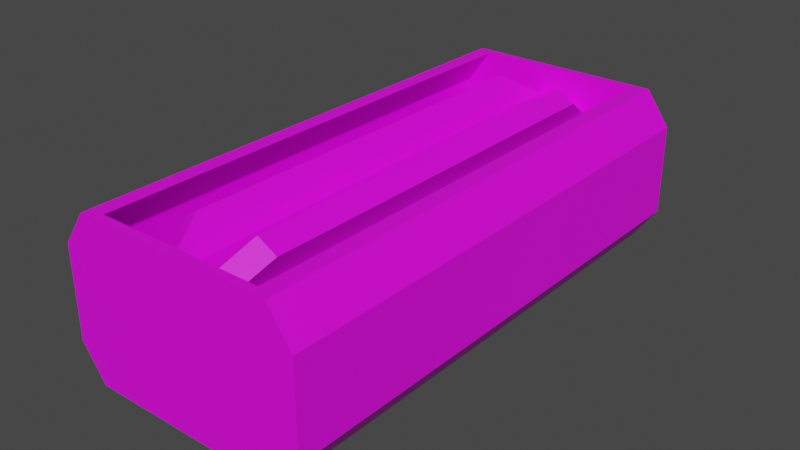 # Source: RTG_Core.blend  (saved by Blender 2.92.15; exported with 4.5.12 LTS)
import bpy
from mathutils import Matrix  # noqa: F401  (used for matrix-valued properties, if any)

bpy.ops.wm.read_factory_settings(use_empty=True)
scene = bpy.context.scene
scene.name = 'Scene'

# ---- collections
col_collection = bpy.data.collections.new('Collection'); scene.collection.children.link(col_collection)

# ---- images (referenced by path relative to the original .blend; pixels are not part of the script)
import os
ASSET_DIR = os.environ.get("B2B_ASSET_DIR", "")  # directory of the original .blend (textures are referenced by path, not embedded)
HERE = os.path.dirname(os.path.abspath(__file__))  # packed textures are extracted next to this script under _unpacked/

def load_image(name, relpath, width, height, colorspace="sRGB"):
    """Load a texture the original file referenced (path relative to the .blend, or extracted next to this script)."""
    p = next((c for c in (os.path.join(HERE, relpath), os.path.join(ASSET_DIR, relpath)) if relpath and os.path.exists(c)), "")
    if p:
        img = bpy.data.images.load(p, check_existing=True)
        img.name = name
    else:  # same state as the original file: an image datablock whose file is absent (Cycles renders it pink)
        img = bpy.data.images.new(name, width, height)
        img.source = "FILE"
        img.filepath = "//" + (relpath or name)
    img.colorspace_settings.name = colorspace
    return img
img_texturesave1_png = load_image('TextureSave1.png', 'TextureSave1.png', 1024, 1024, 'sRGB')

# ---- materials (node trees are filled in below, after node groups)
mat_material_001 = bpy.data.materials.new('Material.001')
mat_material_001.use_transparent_shadow = False

# ---- material node trees
mat_material_001.use_nodes = True; mat_material_001.node_tree.nodes.clear()
_N = mat_material_001.node_tree.nodes; _L = mat_material_001.node_tree.links
n0 = _N.new('ShaderNodeBsdfPrincipled'); n0.name = 'Principled BSDF'; n0.location = (10, 300)
n0.distribution = 'GGX'
n0.subsurface_method = 'BURLEY'
n0.inputs[3].default_value = 1.45
n0.inputs[27].default_value = (0.0, 0.0, 0.0, 1.0)
n0.inputs[28].default_value = 1.0
n1 = _N.new('ShaderNodeOutputMaterial'); n1.name = 'Material Output'; n1.location = (300, 300)
n2 = _N.new('ShaderNodeTexImage'); n2.name = 'Image Texture'; n2.location = (-280, 280)
n2.image = img_texturesave1_png
_L.new(n0.outputs[0], n1.inputs[0])
_L.new(n2.outputs[0], n0.inputs[0])
n1.is_active_output = True

# ---- world
world_world = bpy.data.worlds.new('World'); scene.world = world_world
world_world.use_nodes = True; world_world.node_tree.nodes.clear()
_N = world_world.node_tree.nodes; _L = world_world.node_tree.links
n0 = _N.new('ShaderNodeOutputWorld'); n0.name = 'World Output'; n0.location = (300, 300)
n1 = _N.new('ShaderNodeBackground'); n1.name = 'Background'; n1.location = (10, 300)
n1.inputs[0].default_value = (0.05088, 0.05088, 0.05088, 1.0)
_L.new(n1.outputs[0], n0.inputs[0])
n0.is_active_output = True
world_world.color = (0.05088, 0.05088, 0.05088)
world_world.use_sun_shadow = False
world_world.sun_shadow_jitter_overblur = 0.0

# ---- meshes
me_cylinder = bpy.data.meshes.new('Cylinder')
me_cylinder.from_pydata([(-8.721e-09, 0.41, -0.9439), (-8.721e-09, 0.41, 0.9439), (0.1061, 0.396, -0.9439), (0.1061, 0.396, 0.9439), (0.08309, 0.2375, -1.179), (0.08309, 0.2375, 1.179), (0.2079, 0.1417, -1.179), (0.2079, 0.1417, 1.179), (0.355, 0.205, -0.9439), (0.355, 0.205, 0.9439), (0.396, 0.1061, -0.9439), (0.396, 0.1061, 0.9439), (0.2472, 0.04679, -1.179), (0.2472, 0.04679, 1.179), (0.2267, -0.1092, -1.179), (0.2267, -0.1092, 1.179), (0.355, -0.205, -0.9439), (0.355, -0.205, 0.9439), (0.2899, -0.2899, -0.9439), (0.2899, -0.2899, 0.9439), (0.1641, -0.1907, -1.179), (0.1641, -0.1907, 1.179), (0.01879, -0.2509, -1.179), (0.01879, -0.2509, 1.179), (1.509e-07, -0.41, -0.9439), (1.509e-07, -0.41, 0.9439), (-0.1061, -0.396, -0.9439), (-0.1061, -0.396, 0.9439), (-0.08309, -0.2375, -1.179), (-0.08309, -0.2375, 1.179), (-0.2079, -0.1417, -1.179), (-0.2079, -0.1417, 1.179), (-0.355, -0.205, -0.9439), (-0.355, -0.205, 0.9439), (-0.396, -0.1061, -0.9439), (-0.396, -0.1061, 0.9439), (-0.2472, -0.04679, -1.179), (-0.2472, -0.04679, 1.179), (-0.2267, 0.1092, -1.179), (-0.2267, 0.1092, 1.179), (-0.355, 0.205, -0.9439), (-0.355, 0.205, 0.9439), (-0.2899, 0.2899, -0.9439), (-0.2899, 0.2899, 0.9439), (-0.1641, 0.1907, -1.179), (-0.1641, 0.1907, 1.179), (-0.01879, 0.2509, -1.179), (-0.01879, 0.2509, 1.179)], [], [(0, 1, 3, 2), (2, 3, 5, 4), (4, 5, 7, 6), (6, 7, 9, 8), (8, 9, 11, 10), (10, 11, 13, 12), (12, 13, 15, 14), (14, 15, 17, 16), (16, 17, 19, 18), (18, 19, 21, 20), (20, 21, 23, 22), (22, 23, 25, 24), (24, 25, 27, 26), (26, 27, 29, 28), (28, 29, 31, 30), (30, 31, 33, 32), (32, 33, 35, 34), (34, 35, 37, 36), (36, 37, 39, 38), (38, 39, 41, 40), (40, 41, 43, 42), (42, 43, 45, 44), (7, 5, 47, 45, 39, 37, 31, 29, 23, 21, 15, 13), (44, 45, 47, 46), (46, 47, 1, 0), (4, 6, 12, 14, 20, 22, 28, 30, 36, 38, 44, 46), (6, 8, 10, 12), (0, 2, 4, 46), (38, 40, 42, 44), (30, 32, 34, 36), (22, 24, 26, 28), (14, 16, 18, 20), (9, 7, 13, 11), (3, 1, 47, 5), (41, 39, 45, 43), (33, 31, 37, 35), (25, 23, 29, 27), (17, 15, 21, 19)])
_uv = me_cylinder.uv_layers.new(name='UVMap')
_uv.uv.foreach_set('vector', [0.9946, 0.02015, 0.9946, 0.01964, 0.981, 0.01964, 0.981, 0.02015, 0.984, 0.05241, 0.984, 0.05408, 0.9838, 0.05429, 0.9838, 0.0522, 0.986, 0.03151, 0.986, 0.03444, 0.9858, 0.03444, 0.9858, 0.03151, 0.984, 0.05429, 0.984, 0.0522, 0.9841, 0.05241, 0.9841, 0.05408, 0.9946, 0.01964, 0.9946, 0.02015, 0.981, 0.02016, 0.981, 0.01964, 0.9858, 0.05408, 0.9858, 0.05241, 0.9859, 0.0522, 0.9859, 0.05429, 0.9836, 0.03151, 0.9836, 0.03444, 0.9835, 0.03444, 0.9835, 0.03151, 0.9847, 0.05429, 0.9847, 0.0522, 0.9848, 0.05241, 0.9848, 0.05408, 0.9946, 0.01964, 0.9946, 0.02015, 0.981, 0.02016, 0.981, 0.01964, 0.9847, 0.05241, 0.9847, 0.05408, 0.9845, 0.05429, 0.9845, 0.0522, 0.9831, 0.03151, 0.9831, 0.03444, 0.9829, 0.03444, 0.9829, 0.03151, 0.9864, 0.05429, 0.9864, 0.0522, 0.9865, 0.05241, 0.9865, 0.05408, 0.9946, 0.01964, 0.9946, 0.02015, 0.981, 0.02015, 0.981, 0.01964, 0.9837, 0.05241, 0.9837, 0.05408, 0.9836, 0.05429, 0.9836, 0.0522, 0.9862, 0.03151, 0.9862, 0.03444, 0.986, 0.03444, 0.986, 0.03151, 0.9838, 0.0522, 0.9838, 0.05429, 0.9837, 0.05408, 0.9837, 0.05241, 0.9947, 0.01964, 0.9946, 0.02015, 0.981, 0.02015, 0.981, 0.01964, 0.9858, 0.05241, 0.9858, 0.05408, 0.9857, 0.05429, 0.9857, 0.0522, 0.984, 0.03444, 0.984, 0.03151, 0.9841, 0.03151, 0.9841, 0.03444, 0.9848, 0.05429, 0.9848, 0.0522, 0.9849, 0.05241, 0.9849, 0.05408, 0.981, 0.01964, 0.981, 0.02015, 0.9946, 0.02015, 0.9946, 0.01964, 0.9845, 0.05241, 0.9845, 0.05408, 0.9844, 0.05429, 0.9844, 0.0522, 0.9839, 0.03496, 0.9837, 0.03506, 0.9836, 0.03506, 0.9834, 0.03496, 0.9834, 0.03485, 0.9834, 0.03465, 0.9834, 0.03454, 0.9836, 0.03444, 0.9837, 0.03444, 0.9839, 0.03454, 0.984, 0.03465, 0.984, 0.03485, 0.9835, 0.03151, 0.9835, 0.03444, 0.9833, 0.03444, 0.9833, 0.03151, 0.9862, 0.05429, 0.9862, 0.0522, 0.9863, 0.05241, 0.9863, 0.05408, 0.9828, 0.03454, 0.983, 0.03444, 0.9831, 0.03444, 0.9833, 0.03454, 0.9834, 0.03465, 0.9834, 0.03485, 0.9833, 0.03496, 0.9831, 0.03506, 0.983, 0.03506, 0.9828, 0.03496, 0.9828, 0.03485, 0.9828, 0.03465, 0.9814, 0.02143, 0.9814, 0.02201, 0.994, 0.02201, 0.994, 0.02143, 0.9815, 0.02201, 0.9939, 0.02201, 0.9939, 0.02143, 0.9815, 0.02143, 0.994, 0.02201, 0.994, 0.02143, 0.9814, 0.02143, 0.9814, 0.02201, 0.9815, 0.02143, 0.9815, 0.02201, 0.9939, 0.02201, 0.9939, 0.02143, 0.994, 0.02201, 0.994, 0.02143, 0.9814, 0.02143, 0.9815, 0.02201, 0.9815, 0.02143, 0.9815, 0.02201, 0.9939, 0.02201, 0.9939, 0.02143, 0.9939, 0.02201, 0.9939, 0.02143, 0.9815, 0.02143, 0.9815, 0.02201, 0.994, 0.02143, 0.9814, 0.02143, 0.9814, 0.02201, 0.994, 0.02201, 0.9939, 0.02201, 0.9939, 0.02143, 0.9815, 0.02143, 0.9815, 0.02201, 0.994, 0.02201, 0.994, 0.02143, 0.9815, 0.02143, 0.9814, 0.02201, 0.9939, 0.02201, 0.9939, 0.02143, 0.9815, 0.02143, 0.9815, 0.02201, 0.9814, 0.02143, 0.9814, 0.02201, 0.994, 0.02201, 0.994, 0.02143])
me_cylinder.materials.append(mat_material_001)
me_cylinder.use_remesh_fix_poles = True
me_cylinder.use_remesh_preserve_attributes = False
me_cylinder.use_mirror_vertex_groups = False
me_cylinder.update()
me_plane = bpy.data.meshes.new('Plane')
me_plane.from_pydata([(-0.6553, -0.8473, 1.175), (0.6553, -0.8473, 1.175), (-0.6553, 0.8473, 1.175), (0.6553, 0.8473, 1.175), (-0.6553, 0.8473, 1.219), (-0.6553, -0.8473, 1.219), (0.6553, -0.8473, 1.219), (0.6553, 0.8473, 1.219), (-0.8607, 0.4851, 1.175), (-0.8607, -0.4851, 1.175), (0.8607, -0.4851, 1.175), (0.8607, 0.4851, 1.175), (-0.8607, 0.4851, 1.219), (-0.8607, -0.4851, 1.219), (0.8607, -0.4851, 1.219), (0.8607, 0.4851, 1.219), (0.9676, 0.4851, 1.175), (0.7795, 0.8473, 1.175), (0.9676, 0.4851, 1.219), (0.7795, 0.8473, 1.219), (0.7795, -0.8473, 1.219), (0.7795, -0.8473, 1.175), (0.9676, -0.4851, 1.175), (0.9676, -0.4851, 1.219), (-0.9676, -0.4851, 1.175), (-0.7795, -0.8473, 1.175), (-0.9676, -0.4851, 1.219), (-0.7795, -0.8473, 1.219), (-0.7795, 0.8473, 1.219), (-0.7795, 0.8473, 1.175), (-0.9676, 0.4851, 1.175), (-0.9676, 0.4851, 1.219), (-0.6553, -0.8473, -1.175), (0.6553, -0.8473, -1.175), (-0.6553, 0.8473, -1.175), (0.6553, 0.8473, -1.175), (-0.6553, 0.8473, -1.219), (-0.6553, -0.8473, -1.219), (0.6553, -0.8473, -1.219), (0.6553, 0.8473, -1.219), (-0.8607, 0.4851, -1.175), (-0.8607, -0.4851, -1.175), (0.8607, -0.4851, -1.175), (0.8607, 0.4851, -1.175), (-0.8607, 0.4851, -1.219), (-0.8607, -0.4851, -1.219), (0.8607, -0.4851, -1.219), (0.8607, 0.4851, -1.219), (0.9676, 0.4851, -1.175), (0.7795, 0.8473, -1.175), (0.9676, 0.4851, -1.219), (0.7795, 0.8473, -1.219), (0.7795, -0.8473, -1.219), (0.7795, -0.8473, -1.175), (0.9676, -0.4851, -1.175), (0.9676, -0.4851, -1.219), (-0.9676, -0.4851, -1.175), (-0.7795, -0.8473, -1.175), (-0.9676, -0.4851, -1.219), (-0.7795, -0.8473, -1.219), (-0.7795, 0.8473, -1.219), (-0.7795, 0.8473, -1.175), (-0.9676, 0.4851, -1.175), (-0.9676, 0.4851, -1.219), (-0.8607, -0.4851, 0.0), (-0.6553, -0.8473, 0.0), (0.8607, 0.4851, 0.0), (0.6553, 0.8473, 0.0), (-0.6553, 0.8473, 0.0), (-0.8607, 0.4851, 0.0), (0.6553, -0.8473, 0.0), (0.8607, -0.4851, 0.0), (0.9676, 0.4851, 0.0), (0.7795, 0.8473, 0.0), (0.7795, -0.8473, 0.0), (0.9676, -0.4851, 0.0), (-0.9676, -0.4851, 0.0), (-0.7795, -0.8473, 0.0), (-0.7795, 0.8473, 0.0), (-0.9676, 0.4851, 0.0)], [], [(8, 2, 3, 11), (12, 15, 7, 4), (15, 14, 23, 18), (0, 5, 27, 25), (3, 2, 4, 7), (0, 1, 6, 5), (25, 24, 76, 77), (12, 4, 28, 31), (1, 10, 71, 70), (14, 6, 20, 23), (5, 6, 14, 13), (13, 14, 15, 12), (0, 9, 10, 1), (9, 8, 11, 10), (16, 17, 19, 18), (21, 22, 23, 20), (22, 16, 18, 23), (3, 7, 19, 17), (7, 15, 18, 19), (17, 16, 72, 73), (8, 9, 64, 69), (6, 1, 21, 20), (24, 25, 27, 26), (29, 30, 31, 28), (30, 24, 26, 31), (13, 12, 31, 26), (5, 13, 26, 27), (0, 25, 77, 65), (3, 17, 73, 67), (4, 2, 29, 28), (9, 0, 65, 64), (10, 11, 66, 71), (11, 3, 67, 66), (21, 1, 70, 74), (22, 21, 74, 75), (29, 2, 68, 78), (16, 22, 75, 72), (30, 29, 78, 79), (24, 30, 79, 76), (2, 8, 69, 68), (40, 43, 35, 34), (44, 36, 39, 47), (47, 50, 55, 46), (32, 57, 59, 37), (35, 39, 36, 34), (32, 37, 38, 33), (57, 77, 76, 56), (44, 63, 60, 36), (33, 70, 71, 42), (46, 55, 52, 38), (37, 45, 46, 38), (45, 44, 47, 46), (32, 33, 42, 41), (41, 42, 43, 40), (48, 50, 51, 49), (53, 52, 55, 54), (54, 55, 50, 48), (35, 49, 51, 39), (39, 51, 50, 47), (49, 73, 72, 48), (40, 69, 64, 41), (38, 52, 53, 33), (56, 58, 59, 57), (61, 60, 63, 62), (62, 63, 58, 56), (45, 58, 63, 44), (37, 59, 58, 45), (32, 65, 77, 57), (35, 67, 73, 49), (36, 60, 61, 34), (68, 78, 79, 69), (70, 74, 75, 71), (71, 75, 72, 66), (66, 72, 73, 67), (69, 79, 76, 64), (64, 76, 77, 65), (41, 64, 65, 32), (42, 71, 66, 43), (43, 66, 67, 35), (53, 74, 70, 33), (54, 75, 74, 53), (61, 78, 68, 34), (48, 72, 75, 54), (62, 79, 78, 61), (56, 76, 79, 62), (34, 68, 69, 40)])
_uv = me_plane.uv_layers.new(name='UVMap')
_uv.uv.foreach_set('vector', [0.9641, 0.9225, 0.9345, 0.9748, 0.7453, 0.9748, 0.7157, 0.9225, 0.0368, 0.2084, 0.4587, 0.2084, 0.4083, 0.2607, 0.08714, 0.2607, 0.4587, 0.2084, 0.4587, 0.06841, 0.4849, 0.06841, 0.4849, 0.2084, 0.3702, 0.4678, 0.3765, 0.4678, 0.3765, 0.4857, 0.3702, 0.4857, 0.722, 0.4678, 0.722, 0.2786, 0.7283, 0.2786, 0.7283, 0.4678, 0.3702, 0.4678, 0.3702, 0.2786, 0.3765, 0.2786, 0.3765, 0.4678, 0.3702, 0.7302, 0.3702, 0.7825, 0.2007, 0.7825, 0.2007, 0.7302, 0.0368, 0.2084, 0.08714, 0.2607, 0.0567, 0.2607, 0.0106, 0.2084, 0.7157, 0.7302, 0.7157, 0.7825, 0.5461, 0.7825, 0.5461, 0.7302, 0.4587, 0.06841, 0.4083, 0.01615, 0.4388, 0.01615, 0.4849, 0.06841, 0.08714, 0.01615, 0.4083, 0.01615, 0.4587, 0.06841, 0.0368, 0.06841, 0.0368, 0.06841, 0.4587, 0.06841, 0.4587, 0.2084, 0.0368, 0.2084, 0.9345, 0.7302, 0.9641, 0.7825, 0.7157, 0.7825, 0.7453, 0.7302, 0.9641, 0.7825, 0.9641, 0.9225, 0.7157, 0.9225, 0.7157, 0.7825, 0.3702, 0.5379, 0.3702, 0.4857, 0.3765, 0.4857, 0.3765, 0.5379, 0.3702, 0.7302, 0.3702, 0.678, 0.3765, 0.678, 0.3765, 0.7302, 0.3702, 0.678, 0.3702, 0.5379, 0.3765, 0.5379, 0.3765, 0.678, 0.722, 0.4678, 0.7283, 0.4678, 0.7283, 0.4857, 0.722, 0.4857, 0.4083, 0.2607, 0.4587, 0.2084, 0.4849, 0.2084, 0.4388, 0.2607, 0.3702, 0.4857, 0.3702, 0.5379, 0.2007, 0.5379, 0.2007, 0.4857, 0.7157, 0.5379, 0.7157, 0.678, 0.5461, 0.678, 0.5461, 0.5379, 0.3765, 0.2786, 0.3702, 0.2786, 0.3702, 0.2607, 0.3765, 0.2607, 0.3702, 0.7825, 0.3702, 0.7302, 0.3765, 0.7302, 0.3765, 0.7825, 0.3702, 0.9748, 0.3702, 0.9225, 0.3765, 0.9225, 0.3765, 0.9748, 0.3702, 0.9225, 0.3702, 0.7825, 0.3765, 0.7825, 0.3765, 0.9225, 0.0368, 0.06841, 0.0368, 0.2084, 0.0106, 0.2084, 0.0106, 0.06841, 0.08714, 0.01615, 0.0368, 0.06841, 0.0106, 0.06841, 0.0567, 0.01615, 0.3702, 0.4678, 0.3702, 0.4857, 0.2007, 0.4857, 0.2007, 0.4678, 0.722, 0.4678, 0.722, 0.4857, 0.5524, 0.4857, 0.5524, 0.4678, 0.7283, 0.2786, 0.722, 0.2786, 0.722, 0.2607, 0.7283, 0.2607, 0.7157, 0.678, 0.7157, 0.7302, 0.5461, 0.7302, 0.5461, 0.678, 0.7157, 0.7825, 0.7157, 0.9225, 0.5461, 0.9225, 0.5461, 0.7825, 0.7157, 0.9225, 0.7157, 0.9748, 0.5461, 0.9748, 0.5461, 0.9225, 0.3702, 0.2607, 0.3702, 0.2786, 0.2007, 0.2786, 0.2007, 0.2607, 0.3702, 0.678, 0.3702, 0.7302, 0.2007, 0.7302, 0.2007, 0.678, 0.722, 0.2607, 0.722, 0.2786, 0.5524, 0.2786, 0.5524, 0.2607, 0.3702, 0.5379, 0.3702, 0.678, 0.2007, 0.678, 0.2007, 0.5379, 0.3702, 0.9225, 0.3702, 0.9748, 0.2007, 0.9748, 0.2007, 0.9225, 0.3702, 0.7825, 0.3702, 0.9225, 0.2007, 0.9225, 0.2007, 0.7825, 0.7157, 0.4857, 0.7157, 0.5379, 0.5461, 0.5379, 0.5461, 0.4857, 0.7157, 0.678, 0.9641, 0.678, 0.9345, 0.7302, 0.7453, 0.7302, 0.9329, 0.2084, 0.8826, 0.2607, 0.5614, 0.2607, 0.5111, 0.2084, 0.5111, 0.2084, 0.4849, 0.2084, 0.4849, 0.06841, 0.5111, 0.06841, 0.03109, 0.4678, 0.03109, 0.4857, 0.02479, 0.4857, 0.02479, 0.4678, 0.3828, 0.4678, 0.3765, 0.4678, 0.3765, 0.2786, 0.3828, 0.2786, 0.03109, 0.4678, 0.02479, 0.4678, 0.02479, 0.2786, 0.03109, 0.2786, 0.03109, 0.7302, 0.2007, 0.7302, 0.2007, 0.7825, 0.03109, 0.7825, 0.9329, 0.2084, 0.9591, 0.2084, 0.913, 0.2607, 0.8826, 0.2607, 0.3765, 0.7302, 0.5461, 0.7302, 0.5461, 0.7825, 0.3765, 0.7825, 0.5111, 0.06841, 0.4849, 0.06841, 0.5309, 0.01615, 0.5614, 0.01615, 0.8826, 0.01615, 0.9329, 0.06841, 0.5111, 0.06841, 0.5614, 0.01615, 0.9329, 0.06841, 0.9329, 0.2084, 0.5111, 0.2084, 0.5111, 0.06841, 0.7453, 0.4857, 0.9345, 0.4857, 0.9641, 0.5379, 0.7157, 0.5379, 0.7157, 0.5379, 0.9641, 0.5379, 0.9641, 0.678, 0.7157, 0.678, 0.03109, 0.5379, 0.02479, 0.5379, 0.02479, 0.4857, 0.03109, 0.4857, 0.03109, 0.7302, 0.02479, 0.7302, 0.02479, 0.678, 0.03109, 0.678, 0.03109, 0.678, 0.02479, 0.678, 0.02479, 0.5379, 0.03109, 0.5379, 0.3828, 0.4678, 0.3828, 0.4857, 0.3765, 0.4857, 0.3765, 0.4678, 0.5614, 0.2607, 0.5309, 0.2607, 0.4849, 0.2084, 0.5111, 0.2084, 0.03109, 0.4857, 0.2007, 0.4857, 0.2007, 0.5379, 0.03109, 0.5379, 0.3765, 0.5379, 0.5461, 0.5379, 0.5461, 0.678, 0.3765, 0.678, 0.02479, 0.2786, 0.02479, 0.2607, 0.03109, 0.2607, 0.03109, 0.2786, 0.03109, 0.7825, 0.02479, 0.7825, 0.02479, 0.7302, 0.03109, 0.7302, 0.03109, 0.9748, 0.02479, 0.9748, 0.02479, 0.9225, 0.03109, 0.9225, 0.03109, 0.9225, 0.02479, 0.9225, 0.02479, 0.7825, 0.03109, 0.7825, 0.9329, 0.06841, 0.9591, 0.06841, 0.9591, 0.2084, 0.9329, 0.2084, 0.8826, 0.01615, 0.913, 0.01615, 0.9591, 0.06841, 0.9329, 0.06841, 0.03109, 0.4678, 0.2007, 0.4678, 0.2007, 0.4857, 0.03109, 0.4857, 0.3828, 0.4678, 0.5524, 0.4678, 0.5524, 0.4857, 0.3828, 0.4857, 0.3765, 0.2786, 0.3765, 0.2607, 0.3828, 0.2607, 0.3828, 0.2786, 0.7384, 0.4826, 0.7384, 0.4647, 0.7907, 0.4376, 0.7907, 0.453, 0.983, 0.3925, 0.983, 0.4104, 0.9307, 0.4376, 0.9307, 0.4221, 0.9307, 0.4221, 0.9307, 0.4376, 0.7907, 0.4376, 0.7907, 0.4221, 0.7907, 0.4221, 0.7907, 0.4376, 0.7384, 0.4104, 0.7384, 0.3925, 0.7907, 0.453, 0.7907, 0.4376, 0.9307, 0.4376, 0.9307, 0.453, 0.9307, 0.453, 0.9307, 0.4376, 0.983, 0.4647, 0.983, 0.4826, 0.3765, 0.678, 0.5461, 0.678, 0.5461, 0.7302, 0.3765, 0.7302, 0.3765, 0.7825, 0.5461, 0.7825, 0.5461, 0.9225, 0.3765, 0.9225, 0.3765, 0.9225, 0.5461, 0.9225, 0.5461, 0.9748, 0.3765, 0.9748, 0.03109, 0.2607, 0.2007, 0.2607, 0.2007, 0.2786, 0.03109, 0.2786, 0.03109, 0.678, 0.2007, 0.678, 0.2007, 0.7302, 0.03109, 0.7302, 0.3828, 0.2607, 0.5524, 0.2607, 0.5524, 0.2786, 0.3828, 0.2786, 0.03109, 0.5379, 0.2007, 0.5379, 0.2007, 0.678, 0.03109, 0.678, 0.03109, 0.9225, 0.2007, 0.9225, 0.2007, 0.9748, 0.03109, 0.9748, 0.03109, 0.7825, 0.2007, 0.7825, 0.2007, 0.9225, 0.03109, 0.9225, 0.3765, 0.4857, 0.5461, 0.4857, 0.5461, 0.5379, 0.3765, 0.5379])
me_plane.materials.append(mat_material_001)
me_plane.use_remesh_fix_poles = True
me_plane.use_remesh_preserve_attributes = False
me_plane.use_mirror_vertex_groups = False
me_plane.use_paint_bone_selection = False
me_plane.use_paint_mask = True
me_plane.update()

# ---- objects
ob_core = bpy.data.objects.new('Core', me_cylinder)
ob_plane = bpy.data.objects.new('Plane', me_plane)

# ---- transforms, parenting, visibility, modifiers, constraints
ob_core.location = (0.0, 0.0, 0.8)
ob_core.rotation_euler = (1.571, 0.3752, 0.0)
ob_core.lineart.crease_threshold = 0.0
ob_plane.location = (0.0, 0.0, 0.8)
ob_plane.rotation_euler = (1.571, 0.0, 0.0)
ob_plane.scale = (0.6038, 0.4424, 1.0)
ob_plane.lineart.crease_threshold = 0.0

# ---- collection membership
col_collection.objects.link(ob_core)
col_collection.objects.link(ob_plane)

# ---- scene / render settings (as saved in the file)
scene.frame_start = 1; scene.frame_end = 250; scene.frame_set(1)
scene.render.engine = 'BLENDER_EEVEE_NEXT'
scene.cycles.use_denoising = False
scene.cycles.samples = 128
scene.cycles.sampling_pattern = 'TABULATED_SOBOL'
scene.cycles.use_adaptive_sampling = False
scene.cycles.use_light_tree = False
scene.view_settings.view_transform = 'Filmic'
bpy.context.view_layer.update()

# ---- added for rendering (the .blend has no active camera and no usable light): camera, sun
cam_auto = bpy.data.cameras.new('AutoCamera')
cam_auto.lens = 50.0
cam_auto.sensor_width = 36.0
cam_auto.clip_end = 1000.0
ob_auto_camera = bpy.data.objects.new('AutoCamera', cam_auto)
scene.collection.objects.link(ob_auto_camera)
ob_auto_camera.location = (2.68387, -3.22065, 2.9471)
ob_auto_camera.rotation_euler = (1.09748, -7.21219e-08, 0.694738)
scene.camera = ob_auto_camera
light_auto_sun = bpy.data.lights.new('AutoSun', 'SUN')
light_auto_sun.energy = 3.0
light_auto_sun.angle = 0.0523599
ob_auto_sun = bpy.data.objects.new('AutoSun', light_auto_sun)
scene.collection.objects.link(ob_auto_sun)
ob_auto_sun.rotation_euler = (0.872665, 0.174533, 0.523599)
bpy.context.view_layer.update()
